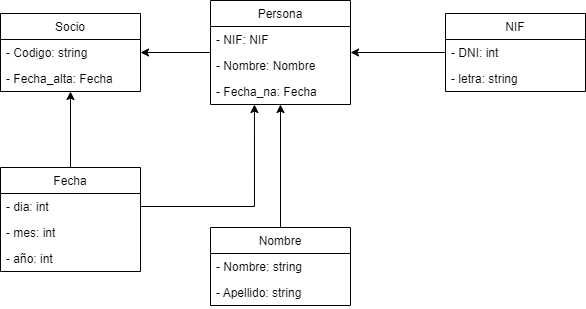

The diagram above was exported from draw.io. Its source (the exported page's mxGraphModel, read from the mxfile embedded in the PNG):
<mxGraphModel dx="1662" dy="794" grid="1" gridSize="10" guides="1" tooltips="1" connect="1" arrows="1" fold="1" page="1" pageScale="1" pageWidth="827" pageHeight="1169" math="0" shadow="0">
  <root>
    <mxCell id="0" />
    <mxCell id="1" parent="0" />
    <mxCell id="DNbGUd3IjlZKDa7Y3P_l-21" style="edgeStyle=orthogonalEdgeStyle;rounded=0;orthogonalLoop=1;jettySize=auto;html=1;" edge="1" parent="1" source="DNbGUd3IjlZKDa7Y3P_l-1" target="DNbGUd3IjlZKDa7Y3P_l-9">
      <mxGeometry relative="1" as="geometry" />
    </mxCell>
    <mxCell id="DNbGUd3IjlZKDa7Y3P_l-1" value="Persona" style="swimlane;fontStyle=0;childLayout=stackLayout;horizontal=1;startSize=26;fillColor=none;horizontalStack=0;resizeParent=1;resizeParentMax=0;resizeLast=0;collapsible=1;marginBottom=0;" vertex="1" parent="1">
      <mxGeometry x="315" y="173" width="140" height="104" as="geometry">
        <mxRectangle x="340" y="210" width="90" height="30" as="alternateBounds" />
      </mxGeometry>
    </mxCell>
    <mxCell id="DNbGUd3IjlZKDa7Y3P_l-2" value="- NIF: NIF" style="text;strokeColor=none;fillColor=none;align=left;verticalAlign=top;spacingLeft=4;spacingRight=4;overflow=hidden;rotatable=0;points=[[0,0.5],[1,0.5]];portConstraint=eastwest;" vertex="1" parent="DNbGUd3IjlZKDa7Y3P_l-1">
      <mxGeometry y="26" width="140" height="26" as="geometry" />
    </mxCell>
    <mxCell id="DNbGUd3IjlZKDa7Y3P_l-3" value="- Nombre: Nombre" style="text;strokeColor=none;fillColor=none;align=left;verticalAlign=top;spacingLeft=4;spacingRight=4;overflow=hidden;rotatable=0;points=[[0,0.5],[1,0.5]];portConstraint=eastwest;" vertex="1" parent="DNbGUd3IjlZKDa7Y3P_l-1">
      <mxGeometry y="52" width="140" height="26" as="geometry" />
    </mxCell>
    <mxCell id="DNbGUd3IjlZKDa7Y3P_l-4" value="- Fecha_na: Fecha" style="text;strokeColor=none;fillColor=none;align=left;verticalAlign=top;spacingLeft=4;spacingRight=4;overflow=hidden;rotatable=0;points=[[0,0.5],[1,0.5]];portConstraint=eastwest;" vertex="1" parent="DNbGUd3IjlZKDa7Y3P_l-1">
      <mxGeometry y="78" width="140" height="26" as="geometry" />
    </mxCell>
    <mxCell id="DNbGUd3IjlZKDa7Y3P_l-25" style="edgeStyle=orthogonalEdgeStyle;rounded=0;orthogonalLoop=1;jettySize=auto;html=1;" edge="1" parent="1" source="DNbGUd3IjlZKDa7Y3P_l-5" target="DNbGUd3IjlZKDa7Y3P_l-1">
      <mxGeometry relative="1" as="geometry" />
    </mxCell>
    <mxCell id="DNbGUd3IjlZKDa7Y3P_l-5" value="NIF" style="swimlane;fontStyle=0;childLayout=stackLayout;horizontal=1;startSize=26;fillColor=none;horizontalStack=0;resizeParent=1;resizeParentMax=0;resizeLast=0;collapsible=1;marginBottom=0;" vertex="1" parent="1">
      <mxGeometry x="550" y="186" width="140" height="78" as="geometry">
        <mxRectangle x="550" y="210" width="60" height="30" as="alternateBounds" />
      </mxGeometry>
    </mxCell>
    <mxCell id="DNbGUd3IjlZKDa7Y3P_l-6" value="- DNI: int" style="text;strokeColor=none;fillColor=none;align=left;verticalAlign=top;spacingLeft=4;spacingRight=4;overflow=hidden;rotatable=0;points=[[0,0.5],[1,0.5]];portConstraint=eastwest;" vertex="1" parent="DNbGUd3IjlZKDa7Y3P_l-5">
      <mxGeometry y="26" width="140" height="26" as="geometry" />
    </mxCell>
    <mxCell id="DNbGUd3IjlZKDa7Y3P_l-7" value="- letra: string" style="text;strokeColor=none;fillColor=none;align=left;verticalAlign=top;spacingLeft=4;spacingRight=4;overflow=hidden;rotatable=0;points=[[0,0.5],[1,0.5]];portConstraint=eastwest;" vertex="1" parent="DNbGUd3IjlZKDa7Y3P_l-5">
      <mxGeometry y="52" width="140" height="26" as="geometry" />
    </mxCell>
    <mxCell id="DNbGUd3IjlZKDa7Y3P_l-9" value="Socio" style="swimlane;fontStyle=0;childLayout=stackLayout;horizontal=1;startSize=26;fillColor=none;horizontalStack=0;resizeParent=1;resizeParentMax=0;resizeLast=0;collapsible=1;marginBottom=0;" vertex="1" parent="1">
      <mxGeometry x="105" y="186" width="140" height="78" as="geometry">
        <mxRectangle x="140" y="210" width="70" height="30" as="alternateBounds" />
      </mxGeometry>
    </mxCell>
    <mxCell id="DNbGUd3IjlZKDa7Y3P_l-10" value="- Codigo: string" style="text;strokeColor=none;fillColor=none;align=left;verticalAlign=top;spacingLeft=4;spacingRight=4;overflow=hidden;rotatable=0;points=[[0,0.5],[1,0.5]];portConstraint=eastwest;" vertex="1" parent="DNbGUd3IjlZKDa7Y3P_l-9">
      <mxGeometry y="26" width="140" height="26" as="geometry" />
    </mxCell>
    <mxCell id="DNbGUd3IjlZKDa7Y3P_l-11" value="- Fecha_alta: Fecha" style="text;strokeColor=none;fillColor=none;align=left;verticalAlign=top;spacingLeft=4;spacingRight=4;overflow=hidden;rotatable=0;points=[[0,0.5],[1,0.5]];portConstraint=eastwest;" vertex="1" parent="DNbGUd3IjlZKDa7Y3P_l-9">
      <mxGeometry y="52" width="140" height="26" as="geometry" />
    </mxCell>
    <mxCell id="DNbGUd3IjlZKDa7Y3P_l-24" style="edgeStyle=orthogonalEdgeStyle;rounded=0;orthogonalLoop=1;jettySize=auto;html=1;" edge="1" parent="1" source="DNbGUd3IjlZKDa7Y3P_l-13" target="DNbGUd3IjlZKDa7Y3P_l-9">
      <mxGeometry relative="1" as="geometry" />
    </mxCell>
    <mxCell id="DNbGUd3IjlZKDa7Y3P_l-13" value="Fecha" style="swimlane;fontStyle=0;childLayout=stackLayout;horizontal=1;startSize=26;fillColor=none;horizontalStack=0;resizeParent=1;resizeParentMax=0;resizeLast=0;collapsible=1;marginBottom=0;" vertex="1" parent="1">
      <mxGeometry x="105" y="340" width="140" height="104" as="geometry">
        <mxRectangle x="140" y="380" width="70" height="30" as="alternateBounds" />
      </mxGeometry>
    </mxCell>
    <mxCell id="DNbGUd3IjlZKDa7Y3P_l-14" value="- dia: int" style="text;strokeColor=none;fillColor=none;align=left;verticalAlign=top;spacingLeft=4;spacingRight=4;overflow=hidden;rotatable=0;points=[[0,0.5],[1,0.5]];portConstraint=eastwest;" vertex="1" parent="DNbGUd3IjlZKDa7Y3P_l-13">
      <mxGeometry y="26" width="140" height="26" as="geometry" />
    </mxCell>
    <mxCell id="DNbGUd3IjlZKDa7Y3P_l-15" value="- mes: int" style="text;strokeColor=none;fillColor=none;align=left;verticalAlign=top;spacingLeft=4;spacingRight=4;overflow=hidden;rotatable=0;points=[[0,0.5],[1,0.5]];portConstraint=eastwest;" vertex="1" parent="DNbGUd3IjlZKDa7Y3P_l-13">
      <mxGeometry y="52" width="140" height="26" as="geometry" />
    </mxCell>
    <mxCell id="DNbGUd3IjlZKDa7Y3P_l-16" value="- año: int" style="text;strokeColor=none;fillColor=none;align=left;verticalAlign=top;spacingLeft=4;spacingRight=4;overflow=hidden;rotatable=0;points=[[0,0.5],[1,0.5]];portConstraint=eastwest;" vertex="1" parent="DNbGUd3IjlZKDa7Y3P_l-13">
      <mxGeometry y="78" width="140" height="26" as="geometry" />
    </mxCell>
    <mxCell id="DNbGUd3IjlZKDa7Y3P_l-22" style="edgeStyle=orthogonalEdgeStyle;rounded=0;orthogonalLoop=1;jettySize=auto;html=1;" edge="1" parent="1" source="DNbGUd3IjlZKDa7Y3P_l-17" target="DNbGUd3IjlZKDa7Y3P_l-1">
      <mxGeometry relative="1" as="geometry" />
    </mxCell>
    <mxCell id="DNbGUd3IjlZKDa7Y3P_l-17" value="Nombre" style="swimlane;fontStyle=0;childLayout=stackLayout;horizontal=1;startSize=26;fillColor=none;horizontalStack=0;resizeParent=1;resizeParentMax=0;resizeLast=0;collapsible=1;marginBottom=0;" vertex="1" parent="1">
      <mxGeometry x="315" y="400" width="140" height="78" as="geometry">
        <mxRectangle x="345" y="430" width="80" height="30" as="alternateBounds" />
      </mxGeometry>
    </mxCell>
    <mxCell id="DNbGUd3IjlZKDa7Y3P_l-18" value="- Nombre: string" style="text;strokeColor=none;fillColor=none;align=left;verticalAlign=top;spacingLeft=4;spacingRight=4;overflow=hidden;rotatable=0;points=[[0,0.5],[1,0.5]];portConstraint=eastwest;" vertex="1" parent="DNbGUd3IjlZKDa7Y3P_l-17">
      <mxGeometry y="26" width="140" height="26" as="geometry" />
    </mxCell>
    <mxCell id="DNbGUd3IjlZKDa7Y3P_l-19" value="- Apellido: string" style="text;strokeColor=none;fillColor=none;align=left;verticalAlign=top;spacingLeft=4;spacingRight=4;overflow=hidden;rotatable=0;points=[[0,0.5],[1,0.5]];portConstraint=eastwest;" vertex="1" parent="DNbGUd3IjlZKDa7Y3P_l-17">
      <mxGeometry y="52" width="140" height="26" as="geometry" />
    </mxCell>
    <mxCell id="DNbGUd3IjlZKDa7Y3P_l-26" style="edgeStyle=orthogonalEdgeStyle;rounded=0;orthogonalLoop=1;jettySize=auto;html=1;entryX=0.314;entryY=1;entryDx=0;entryDy=0;entryPerimeter=0;" edge="1" parent="1" source="DNbGUd3IjlZKDa7Y3P_l-14" target="DNbGUd3IjlZKDa7Y3P_l-4">
      <mxGeometry relative="1" as="geometry" />
    </mxCell>
  </root>
</mxGraphModel>